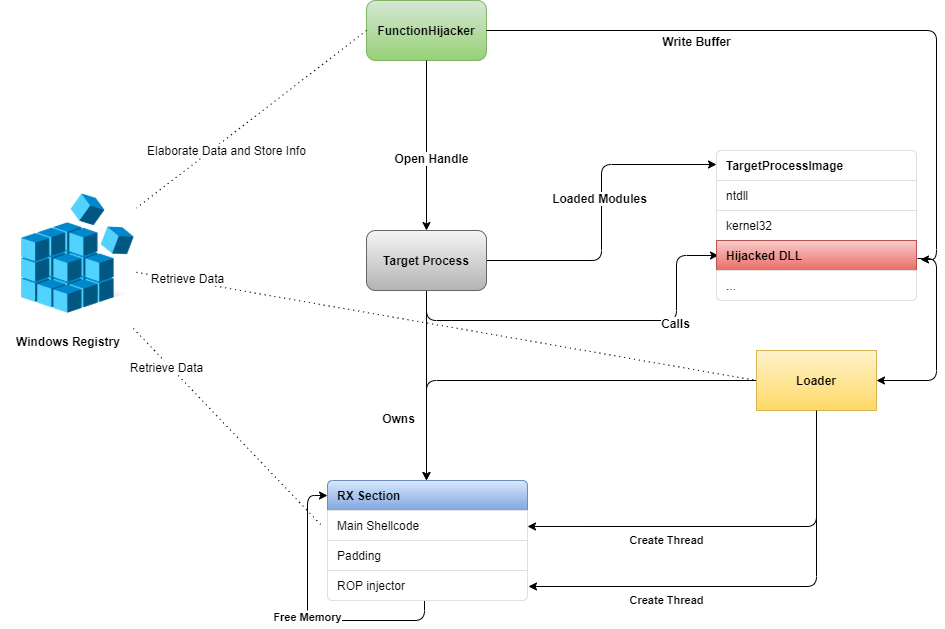

The diagram above was exported from draw.io. Its source (the exported page's mxGraphModel, read from the mxfile embedded in the PNG):
<mxGraphModel dx="1086" dy="2516" grid="1" gridSize="10" guides="1" tooltips="1" connect="1" arrows="1" fold="1" page="1" pageScale="1" pageWidth="1100" pageHeight="1700" math="0" shadow="0">
  <root>
    <mxCell id="0" />
    <mxCell id="1" parent="0" />
    <mxCell id="uvS0uZFmLrS9A_jWVKyV-1" value="&lt;b&gt;FunctionHijacker&lt;/b&gt;" style="rounded=1;whiteSpace=wrap;html=1;fillColor=#d5e8d4;strokeColor=#82b366;gradientColor=#97d077;" vertex="1" parent="1">
      <mxGeometry x="780" y="-140" width="120" height="60" as="geometry" />
    </mxCell>
    <mxCell id="uvS0uZFmLrS9A_jWVKyV-3" value="Windows Registry" style="shape=image;verticalLabelPosition=bottom;labelBackgroundColor=#ffffff;verticalAlign=top;aspect=fixed;imageAspect=0;image=https://upload.wikimedia.org/wikipedia/en/9/97/Registry_Editor_icon.png;fontStyle=1" vertex="1" parent="1">
      <mxGeometry x="414" y="52" width="136" height="136" as="geometry" />
    </mxCell>
    <mxCell id="uvS0uZFmLrS9A_jWVKyV-19" style="edgeStyle=orthogonalEdgeStyle;orthogonalLoop=1;jettySize=auto;html=1;entryX=0;entryY=0.467;entryDx=0;entryDy=0;entryPerimeter=0;rounded=1;" edge="1" parent="1" source="uvS0uZFmLrS9A_jWVKyV-4" target="uvS0uZFmLrS9A_jWVKyV-14">
      <mxGeometry relative="1" as="geometry" />
    </mxCell>
    <mxCell id="uvS0uZFmLrS9A_jWVKyV-22" value="&lt;b&gt;Loaded Modules&lt;/b&gt;" style="text;html=1;align=center;verticalAlign=middle;resizable=0;points=[];labelBackgroundColor=#ffffff;" vertex="1" connectable="0" parent="uvS0uZFmLrS9A_jWVKyV-19">
      <mxGeometry x="0.0902" y="3" relative="1" as="geometry">
        <mxPoint as="offset" />
      </mxGeometry>
    </mxCell>
    <mxCell id="uvS0uZFmLrS9A_jWVKyV-20" style="edgeStyle=orthogonalEdgeStyle;rounded=1;orthogonalLoop=1;jettySize=auto;html=1;entryX=0.01;entryY=0.5;entryDx=0;entryDy=0;entryPerimeter=0;" edge="1" parent="1" source="uvS0uZFmLrS9A_jWVKyV-4" target="uvS0uZFmLrS9A_jWVKyV-17">
      <mxGeometry relative="1" as="geometry">
        <Array as="points">
          <mxPoint x="1090" y="180" />
          <mxPoint x="1090" y="115" />
        </Array>
      </mxGeometry>
    </mxCell>
    <mxCell id="uvS0uZFmLrS9A_jWVKyV-21" value="&lt;b&gt;Calls&lt;/b&gt;" style="text;html=1;align=center;verticalAlign=middle;resizable=0;points=[];labelBackgroundColor=#ffffff;" vertex="1" connectable="0" parent="uvS0uZFmLrS9A_jWVKyV-20">
      <mxGeometry x="0.4361" y="-2" relative="1" as="geometry">
        <mxPoint as="offset" />
      </mxGeometry>
    </mxCell>
    <mxCell id="uvS0uZFmLrS9A_jWVKyV-25" style="edgeStyle=orthogonalEdgeStyle;rounded=1;orthogonalLoop=1;jettySize=auto;html=1;entryX=0.495;entryY=0;entryDx=0;entryDy=0;entryPerimeter=0;" edge="1" parent="1" source="uvS0uZFmLrS9A_jWVKyV-4" target="uvS0uZFmLrS9A_jWVKyV-27">
      <mxGeometry relative="1" as="geometry">
        <mxPoint x="1020" y="280" as="targetPoint" />
      </mxGeometry>
    </mxCell>
    <mxCell id="uvS0uZFmLrS9A_jWVKyV-40" value="Owns" style="text;html=1;align=center;verticalAlign=middle;resizable=0;points=[];labelBackgroundColor=#FFFFFF;fontStyle=1" vertex="1" connectable="0" parent="uvS0uZFmLrS9A_jWVKyV-25">
      <mxGeometry x="0.8684" y="1" relative="1" as="geometry">
        <mxPoint x="-30" y="-50" as="offset" />
      </mxGeometry>
    </mxCell>
    <mxCell id="uvS0uZFmLrS9A_jWVKyV-4" value="&lt;b&gt;Target Process&lt;/b&gt;" style="rounded=1;whiteSpace=wrap;html=1;fillColor=#f5f5f5;strokeColor=#666666;gradientColor=#b3b3b3;" vertex="1" parent="1">
      <mxGeometry x="780" y="90" width="120" height="60" as="geometry" />
    </mxCell>
    <mxCell id="uvS0uZFmLrS9A_jWVKyV-5" value="" style="endArrow=classic;html=1;entryX=0.5;entryY=0;entryDx=0;entryDy=0;exitX=0.5;exitY=1;exitDx=0;exitDy=0;" edge="1" parent="1" source="uvS0uZFmLrS9A_jWVKyV-1" target="uvS0uZFmLrS9A_jWVKyV-4">
      <mxGeometry width="50" height="50" relative="1" as="geometry">
        <mxPoint x="590" y="260" as="sourcePoint" />
        <mxPoint x="640" y="210" as="targetPoint" />
      </mxGeometry>
    </mxCell>
    <mxCell id="uvS0uZFmLrS9A_jWVKyV-6" value="&lt;b&gt;Open Handle&lt;/b&gt;" style="text;html=1;align=center;verticalAlign=middle;resizable=0;points=[];labelBackgroundColor=#ffffff;" vertex="1" connectable="0" parent="uvS0uZFmLrS9A_jWVKyV-5">
      <mxGeometry x="0.14" y="4" relative="1" as="geometry">
        <mxPoint as="offset" />
      </mxGeometry>
    </mxCell>
    <mxCell id="uvS0uZFmLrS9A_jWVKyV-7" value="" style="endArrow=none;html=1;exitX=0;exitY=0.5;exitDx=0;exitDy=0;endFill=0;dashed=1;dashPattern=1 4;" edge="1" parent="1" source="uvS0uZFmLrS9A_jWVKyV-1" target="uvS0uZFmLrS9A_jWVKyV-3">
      <mxGeometry width="50" height="50" relative="1" as="geometry">
        <mxPoint x="350" y="340" as="sourcePoint" />
        <mxPoint x="400" y="290" as="targetPoint" />
      </mxGeometry>
    </mxCell>
    <mxCell id="uvS0uZFmLrS9A_jWVKyV-8" value="&lt;span style=&quot;font-weight: normal&quot;&gt;Elaborate Data and Store Info&lt;/span&gt;" style="text;html=1;align=center;verticalAlign=middle;resizable=0;points=[];labelBackgroundColor=#ffffff;fontStyle=1" vertex="1" connectable="0" parent="uvS0uZFmLrS9A_jWVKyV-7">
      <mxGeometry x="-0.1084" relative="1" as="geometry">
        <mxPoint x="-37.09" y="40.57" as="offset" />
      </mxGeometry>
    </mxCell>
    <mxCell id="uvS0uZFmLrS9A_jWVKyV-9" value="" style="endArrow=classic;html=1;exitX=1;exitY=0.5;exitDx=0;exitDy=0;entryX=1.02;entryY=0.633;entryDx=0;entryDy=0;entryPerimeter=0;edgeStyle=orthogonalEdgeStyle;" edge="1" parent="1" source="uvS0uZFmLrS9A_jWVKyV-1" target="uvS0uZFmLrS9A_jWVKyV-17">
      <mxGeometry width="50" height="50" relative="1" as="geometry">
        <mxPoint x="580" y="310" as="sourcePoint" />
        <mxPoint x="780" y="300" as="targetPoint" />
        <Array as="points">
          <mxPoint x="1350" y="-110" />
          <mxPoint x="1350" y="119" />
        </Array>
      </mxGeometry>
    </mxCell>
    <mxCell id="uvS0uZFmLrS9A_jWVKyV-12" value="&lt;b&gt;Write Buffer&lt;/b&gt;" style="text;html=1;align=center;verticalAlign=middle;resizable=0;points=[];labelBackgroundColor=#ffffff;" vertex="1" connectable="0" parent="uvS0uZFmLrS9A_jWVKyV-9">
      <mxGeometry x="0.5345" y="2" relative="1" as="geometry">
        <mxPoint x="-243" y="-73" as="offset" />
      </mxGeometry>
    </mxCell>
    <mxCell id="uvS0uZFmLrS9A_jWVKyV-13" value="" style="html=1;shadow=0;dashed=0;shape=mxgraph.bootstrap.rrect;rSize=5;strokeColor=#DFDFDF;html=1;whiteSpace=wrap;fillColor=#FFFFFF;fontColor=#000000;" vertex="1" parent="1">
      <mxGeometry x="1130" y="10" width="200" height="150" as="geometry" />
    </mxCell>
    <mxCell id="uvS0uZFmLrS9A_jWVKyV-14" value="&lt;b&gt;TargetProcessImage&lt;/b&gt;" style="strokeColor=inherit;fillColor=inherit;gradientColor=inherit;fontColor=inherit;html=1;shadow=0;dashed=0;shape=mxgraph.bootstrap.topButton;rSize=5;perimeter=none;whiteSpace=wrap;resizeWidth=1;align=left;spacing=10;" vertex="1" parent="uvS0uZFmLrS9A_jWVKyV-13">
      <mxGeometry width="200" height="30" relative="1" as="geometry" />
    </mxCell>
    <mxCell id="uvS0uZFmLrS9A_jWVKyV-15" value="ntdll" style="strokeColor=inherit;fillColor=inherit;gradientColor=inherit;fontColor=inherit;html=1;shadow=0;dashed=0;perimeter=none;whiteSpace=wrap;resizeWidth=1;align=left;spacing=10;" vertex="1" parent="uvS0uZFmLrS9A_jWVKyV-13">
      <mxGeometry width="200" height="30" relative="1" as="geometry">
        <mxPoint y="30" as="offset" />
      </mxGeometry>
    </mxCell>
    <mxCell id="uvS0uZFmLrS9A_jWVKyV-16" value="kernel32" style="strokeColor=inherit;fillColor=inherit;gradientColor=inherit;fontColor=inherit;html=1;shadow=0;dashed=0;perimeter=none;whiteSpace=wrap;resizeWidth=1;align=left;spacing=10;" vertex="1" parent="uvS0uZFmLrS9A_jWVKyV-13">
      <mxGeometry width="200" height="30" relative="1" as="geometry">
        <mxPoint y="60" as="offset" />
      </mxGeometry>
    </mxCell>
    <mxCell id="uvS0uZFmLrS9A_jWVKyV-17" value="&lt;b&gt;Hijacked DLL&lt;/b&gt;" style="strokeColor=#b85450;fillColor=#f8cecc;gradientColor=#ea6b66;html=1;shadow=0;dashed=0;perimeter=none;whiteSpace=wrap;resizeWidth=1;align=left;spacing=10;" vertex="1" parent="uvS0uZFmLrS9A_jWVKyV-13">
      <mxGeometry width="200" height="30" relative="1" as="geometry">
        <mxPoint y="90" as="offset" />
      </mxGeometry>
    </mxCell>
    <mxCell id="uvS0uZFmLrS9A_jWVKyV-18" value="..." style="strokeColor=inherit;fillColor=inherit;gradientColor=inherit;fontColor=inherit;html=1;shadow=0;dashed=0;shape=mxgraph.bootstrap.bottomButton;rSize=5;perimeter=none;whiteSpace=wrap;resizeWidth=1;resizeHeight=0;align=left;spacing=10;" vertex="1" parent="uvS0uZFmLrS9A_jWVKyV-13">
      <mxGeometry y="1" width="200" height="30" relative="1" as="geometry">
        <mxPoint y="-30" as="offset" />
      </mxGeometry>
    </mxCell>
    <mxCell id="uvS0uZFmLrS9A_jWVKyV-23" value="" style="endArrow=classic;html=1;exitX=1.005;exitY=0.6;exitDx=0;exitDy=0;exitPerimeter=0;edgeStyle=orthogonalEdgeStyle;entryX=1;entryY=0.5;entryDx=0;entryDy=0;" edge="1" parent="1" source="uvS0uZFmLrS9A_jWVKyV-17" target="uvS0uZFmLrS9A_jWVKyV-24">
      <mxGeometry width="50" height="50" relative="1" as="geometry">
        <mxPoint x="850" y="490" as="sourcePoint" />
        <mxPoint x="830" y="390" as="targetPoint" />
        <Array as="points">
          <mxPoint x="1350" y="118" />
          <mxPoint x="1350" y="240" />
        </Array>
      </mxGeometry>
    </mxCell>
    <mxCell id="uvS0uZFmLrS9A_jWVKyV-39" style="edgeStyle=orthogonalEdgeStyle;rounded=1;orthogonalLoop=1;jettySize=auto;html=1;entryX=0.495;entryY=0;entryDx=0;entryDy=0;entryPerimeter=0;exitX=0;exitY=0.5;exitDx=0;exitDy=0;" edge="1" parent="1" source="uvS0uZFmLrS9A_jWVKyV-24" target="uvS0uZFmLrS9A_jWVKyV-27">
      <mxGeometry relative="1" as="geometry">
        <mxPoint x="990" y="420" as="targetPoint" />
        <Array as="points">
          <mxPoint x="840" y="240" />
        </Array>
      </mxGeometry>
    </mxCell>
    <mxCell id="uvS0uZFmLrS9A_jWVKyV-41" value="&lt;b&gt;Create Thread&lt;/b&gt;" style="edgeStyle=orthogonalEdgeStyle;rounded=1;orthogonalLoop=1;jettySize=auto;html=1;entryX=1;entryY=0.533;entryDx=0;entryDy=0;entryPerimeter=0;" edge="1" parent="1" source="uvS0uZFmLrS9A_jWVKyV-24" target="uvS0uZFmLrS9A_jWVKyV-29">
      <mxGeometry x="0.3136" y="14" relative="1" as="geometry">
        <Array as="points">
          <mxPoint x="1230" y="386" />
        </Array>
        <mxPoint as="offset" />
      </mxGeometry>
    </mxCell>
    <mxCell id="uvS0uZFmLrS9A_jWVKyV-24" value="&lt;b&gt;Loader&lt;/b&gt;" style="rounded=0;whiteSpace=wrap;html=1;fillColor=#fff2cc;gradientColor=#ffd966;strokeColor=#d6b656;" vertex="1" parent="1">
      <mxGeometry x="1170" y="210" width="120" height="60" as="geometry" />
    </mxCell>
    <mxCell id="uvS0uZFmLrS9A_jWVKyV-26" value="" style="html=1;shadow=0;dashed=0;shape=mxgraph.bootstrap.rrect;rSize=5;strokeColor=#DFDFDF;html=1;whiteSpace=wrap;fillColor=#FFFFFF;fontColor=#000000;" vertex="1" parent="1">
      <mxGeometry x="741" y="340" width="200" height="120" as="geometry" />
    </mxCell>
    <mxCell id="uvS0uZFmLrS9A_jWVKyV-27" value="&lt;b&gt;RX Section&lt;/b&gt;" style="strokeColor=#6c8ebf;fillColor=#dae8fc;gradientColor=#7ea6e0;html=1;shadow=0;dashed=0;shape=mxgraph.bootstrap.topButton;rSize=5;perimeter=none;whiteSpace=wrap;resizeWidth=1;align=left;spacing=10;" vertex="1" parent="uvS0uZFmLrS9A_jWVKyV-26">
      <mxGeometry width="200" height="30" relative="1" as="geometry" />
    </mxCell>
    <mxCell id="uvS0uZFmLrS9A_jWVKyV-43" value="&lt;b&gt;Free Memory&lt;/b&gt;" style="edgeStyle=orthogonalEdgeStyle;rounded=1;orthogonalLoop=1;jettySize=auto;html=1;entryX=0;entryY=0.5;entryDx=0;entryDy=0;entryPerimeter=0;exitX=0.485;exitY=0.967;exitDx=0;exitDy=0;exitPerimeter=0;" edge="1" parent="uvS0uZFmLrS9A_jWVKyV-26" source="uvS0uZFmLrS9A_jWVKyV-31" target="uvS0uZFmLrS9A_jWVKyV-27">
      <mxGeometry relative="1" as="geometry">
        <Array as="points">
          <mxPoint x="97" y="140" />
          <mxPoint x="-20" y="140" />
          <mxPoint x="-20" y="15" />
        </Array>
      </mxGeometry>
    </mxCell>
    <mxCell id="uvS0uZFmLrS9A_jWVKyV-29" value="Main Shellcode" style="strokeColor=inherit;fillColor=inherit;gradientColor=inherit;fontColor=inherit;html=1;shadow=0;dashed=0;perimeter=none;whiteSpace=wrap;resizeWidth=1;align=left;spacing=10;" vertex="1" parent="uvS0uZFmLrS9A_jWVKyV-26">
      <mxGeometry width="200" height="30" relative="1" as="geometry">
        <mxPoint y="30" as="offset" />
      </mxGeometry>
    </mxCell>
    <mxCell id="uvS0uZFmLrS9A_jWVKyV-30" value="Padding" style="strokeColor=inherit;fillColor=inherit;gradientColor=inherit;fontColor=inherit;html=1;shadow=0;dashed=0;perimeter=none;whiteSpace=wrap;resizeWidth=1;align=left;spacing=10;" vertex="1" parent="uvS0uZFmLrS9A_jWVKyV-26">
      <mxGeometry width="200" height="30" relative="1" as="geometry">
        <mxPoint y="60" as="offset" />
      </mxGeometry>
    </mxCell>
    <mxCell id="uvS0uZFmLrS9A_jWVKyV-31" value="ROP injector" style="strokeColor=inherit;fillColor=inherit;gradientColor=inherit;fontColor=inherit;html=1;shadow=0;dashed=0;shape=mxgraph.bootstrap.bottomButton;rSize=5;perimeter=none;whiteSpace=wrap;resizeWidth=1;resizeHeight=0;align=left;spacing=10;" vertex="1" parent="uvS0uZFmLrS9A_jWVKyV-26">
      <mxGeometry y="1" width="200" height="30" relative="1" as="geometry">
        <mxPoint y="-30" as="offset" />
      </mxGeometry>
    </mxCell>
    <mxCell id="uvS0uZFmLrS9A_jWVKyV-42" value="&lt;b&gt;Create Thread&lt;/b&gt;" style="edgeStyle=orthogonalEdgeStyle;rounded=1;orthogonalLoop=1;jettySize=auto;html=1;entryX=1.005;entryY=0.533;entryDx=0;entryDy=0;entryPerimeter=0;exitX=0.5;exitY=1;exitDx=0;exitDy=0;" edge="1" parent="1" source="uvS0uZFmLrS9A_jWVKyV-24" target="uvS0uZFmLrS9A_jWVKyV-31">
      <mxGeometry x="0.4052" y="14" relative="1" as="geometry">
        <mxPoint x="1240" y="280" as="sourcePoint" />
        <mxPoint x="951" y="395.9899999999998" as="targetPoint" />
        <Array as="points">
          <mxPoint x="1230" y="446" />
        </Array>
        <mxPoint as="offset" />
      </mxGeometry>
    </mxCell>
    <mxCell id="uvS0uZFmLrS9A_jWVKyV-47" value="" style="endArrow=none;dashed=1;html=1;entryX=0;entryY=0.5;entryDx=0;entryDy=0;dashPattern=1 4;" edge="1" parent="1" source="uvS0uZFmLrS9A_jWVKyV-3" target="uvS0uZFmLrS9A_jWVKyV-24">
      <mxGeometry width="50" height="50" relative="1" as="geometry">
        <mxPoint x="590" y="290" as="sourcePoint" />
        <mxPoint x="640" y="240" as="targetPoint" />
      </mxGeometry>
    </mxCell>
    <mxCell id="uvS0uZFmLrS9A_jWVKyV-49" value="Retrieve Data" style="text;html=1;align=center;verticalAlign=middle;resizable=0;points=[];labelBackgroundColor=#ffffff;" vertex="1" connectable="0" parent="uvS0uZFmLrS9A_jWVKyV-47">
      <mxGeometry x="-0.837" y="3" relative="1" as="geometry">
        <mxPoint as="offset" />
      </mxGeometry>
    </mxCell>
    <mxCell id="uvS0uZFmLrS9A_jWVKyV-48" value="" style="endArrow=none;dashed=1;html=1;entryX=-0.025;entryY=0.533;entryDx=0;entryDy=0;dashPattern=1 4;entryPerimeter=0;" edge="1" parent="1" source="uvS0uZFmLrS9A_jWVKyV-3" target="uvS0uZFmLrS9A_jWVKyV-29">
      <mxGeometry width="50" height="50" relative="1" as="geometry">
        <mxPoint x="560" y="141.8604651162791" as="sourcePoint" />
        <mxPoint x="1180" y="250" as="targetPoint" />
      </mxGeometry>
    </mxCell>
    <mxCell id="uvS0uZFmLrS9A_jWVKyV-50" value="&lt;span style=&quot;color: rgba(0 , 0 , 0 , 0) ; font-family: monospace ; font-size: 0px ; background-color: rgb(248 , 249 , 250)&quot;&gt;%3CmxGraphModel%3E%3Croot%3E%3CmxCell%20id%3D%220%22%2F%3E%3CmxCell%20id%3D%221%22%20parent%3D%220%22%2F%3E%3CmxCell%20id%3D%222%22%20value%3D%22Retrieve%20Data%22%20style%3D%22text%3Bhtml%3D1%3Balign%3Dcenter%3BverticalAlign%3Dmiddle%3Bresizable%3D0%3Bpoints%3D%5B%5D%3BlabelBackgroundColor%3D%23ffffff%3B%22%20vertex%3D%221%22%20connectable%3D%220%22%20parent%3D%221%22%3E%3CmxGeometry%20x%3D%22600.7569794394428%22%20y%3D%22137.66813574949902%22%20as%3D%22geometry%22%3E%3CmxPoint%20as%3D%22offset%22%2F%3E%3C%2FmxGeometry%3E%3C%2FmxCell%3E%3C%2Froot%3E%3C%2FmxGraphModel%3&lt;/span&gt;" style="text;html=1;align=center;verticalAlign=middle;resizable=0;points=[];labelBackgroundColor=#ffffff;" vertex="1" connectable="0" parent="uvS0uZFmLrS9A_jWVKyV-48">
      <mxGeometry x="-0.6374" y="-3" relative="1" as="geometry">
        <mxPoint as="offset" />
      </mxGeometry>
    </mxCell>
    <mxCell id="uvS0uZFmLrS9A_jWVKyV-51" value="Retrieve Data" style="text;html=1;align=center;verticalAlign=middle;resizable=0;points=[];labelBackgroundColor=#ffffff;" vertex="1" connectable="0" parent="uvS0uZFmLrS9A_jWVKyV-48">
      <mxGeometry x="-0.6271" y="-3" relative="1" as="geometry">
        <mxPoint as="offset" />
      </mxGeometry>
    </mxCell>
  </root>
</mxGraphModel>